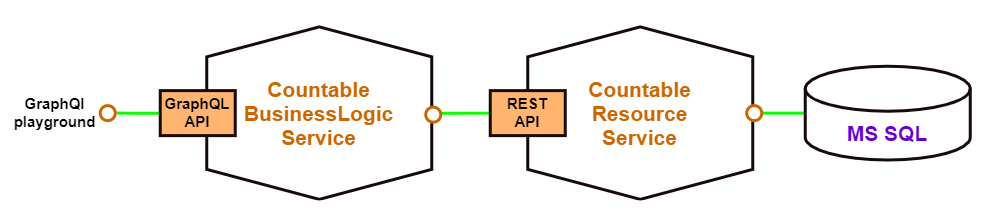

The diagram above was exported from draw.io. Its source (the exported page's mxGraphModel, read from the mxfile embedded in the PNG):
<mxGraphModel dx="677" dy="336" grid="1" gridSize="10" guides="1" tooltips="1" connect="1" arrows="1" fold="1" page="1" pageScale="1" pageWidth="1200" pageHeight="1920" math="0" shadow="0">
  <root>
    <mxCell id="0" />
    <mxCell id="1" parent="0" />
    <mxCell id="HPn3Vk_82Sum174hxxgc-12" value="&lt;font style=&quot;font-size: 14px&quot;&gt;Countable&lt;br&gt;Resource&lt;br style=&quot;font-size: 14px&quot;&gt;Service&lt;/font&gt;" style="shape=hexagon;perimeter=hexagonPerimeter2;whiteSpace=wrap;html=1;fixedSize=1;strokeColor=#170A0A;strokeWidth=2;fontSize=14;fontColor=#CC6600;fontStyle=1;direction=south;" vertex="1" parent="1">
      <mxGeometry x="625" y="158.75" width="150" height="115" as="geometry" />
    </mxCell>
    <mxCell id="HPn3Vk_82Sum174hxxgc-4" style="edgeStyle=orthogonalEdgeStyle;rounded=0;orthogonalLoop=1;jettySize=auto;html=1;entryX=0;entryY=0.5;entryDx=0;entryDy=0;entryPerimeter=0;fontSize=14;fontColor=#CC6600;endArrow=none;endFill=0;strokeWidth=2;strokeColor=#09FF00;exitX=1;exitY=0.5;exitDx=0;exitDy=0;" edge="1" parent="1" source="HPn3Vk_82Sum174hxxgc-6" target="HPn3Vk_82Sum174hxxgc-3">
      <mxGeometry relative="1" as="geometry">
        <mxPoint x="760" y="305" as="sourcePoint" />
      </mxGeometry>
    </mxCell>
    <mxCell id="HPn3Vk_82Sum174hxxgc-8" style="edgeStyle=orthogonalEdgeStyle;rounded=0;orthogonalLoop=1;jettySize=auto;html=1;entryX=0;entryY=0.5;entryDx=0;entryDy=0;fontSize=14;fontColor=#000000;endArrow=none;endFill=0;strokeColor=#09FF00;strokeWidth=2;" edge="1" parent="1" source="HPn3Vk_82Sum174hxxgc-2" target="HPn3Vk_82Sum174hxxgc-9">
      <mxGeometry relative="1" as="geometry">
        <mxPoint x="600" y="305" as="targetPoint" />
      </mxGeometry>
    </mxCell>
    <mxCell id="HPn3Vk_82Sum174hxxgc-2" value="&lt;font style=&quot;font-size: 14px;&quot;&gt;Countable&lt;br style=&quot;font-size: 14px;&quot;&gt;BusinessLogic&lt;br style=&quot;font-size: 14px;&quot;&gt;Service&lt;/font&gt;" style="shape=hexagon;perimeter=hexagonPerimeter2;whiteSpace=wrap;html=1;fixedSize=1;strokeColor=#170A0A;strokeWidth=2;fontSize=14;fontColor=#CC6600;fontStyle=1;direction=south;" vertex="1" parent="1">
      <mxGeometry x="411" y="158.75" width="150" height="115" as="geometry" />
    </mxCell>
    <mxCell id="HPn3Vk_82Sum174hxxgc-3" value="&lt;font color=&quot;#6600cc&quot;&gt;&lt;b&gt;MS SQL&lt;/b&gt;&lt;/font&gt;" style="shape=cylinder3;whiteSpace=wrap;html=1;boundedLbl=1;backgroundOutline=1;size=15;fontSize=14;fontColor=#CC6600;strokeColor=#170A0A;strokeWidth=2;" vertex="1" parent="1">
      <mxGeometry x="810" y="185" width="110" height="62.5" as="geometry" />
    </mxCell>
    <mxCell id="HPn3Vk_82Sum174hxxgc-6" value="" style="ellipse;whiteSpace=wrap;html=1;aspect=fixed;fontSize=14;fontColor=#000000;strokeColor=#CC6600;strokeWidth=2;fillColor=#FFFFFF;" vertex="1" parent="1">
      <mxGeometry x="771" y="211.25" width="10" height="10" as="geometry" />
    </mxCell>
    <mxCell id="HPn3Vk_82Sum174hxxgc-7" value="" style="ellipse;whiteSpace=wrap;html=1;aspect=fixed;fontSize=14;fontColor=#000000;strokeColor=#CC6600;strokeWidth=2;fillColor=#FFFFFF;" vertex="1" parent="1">
      <mxGeometry x="557" y="212.25" width="10" height="10" as="geometry" />
    </mxCell>
    <mxCell id="HPn3Vk_82Sum174hxxgc-9" value="REST&lt;br style=&quot;font-size: 10px&quot;&gt;API" style="rounded=0;whiteSpace=wrap;html=1;fontSize=10;fontColor=#000000;strokeColor=#170A0A;strokeWidth=2;fillColor=#FFB570;fontStyle=1" vertex="1" parent="1">
      <mxGeometry x="600" y="201.25" width="50" height="30" as="geometry" />
    </mxCell>
    <mxCell id="HPn3Vk_82Sum174hxxgc-25" style="edgeStyle=orthogonalEdgeStyle;rounded=0;orthogonalLoop=1;jettySize=auto;html=1;entryX=1.098;entryY=0.498;entryDx=0;entryDy=0;entryPerimeter=0;fontSize=14;fontColor=#000000;endArrow=none;endFill=0;strokeColor=#09FF00;strokeWidth=2;" edge="1" parent="1" source="HPn3Vk_82Sum174hxxgc-10" target="HPn3Vk_82Sum174hxxgc-23">
      <mxGeometry relative="1" as="geometry" />
    </mxCell>
    <mxCell id="HPn3Vk_82Sum174hxxgc-10" value="GraphQL&lt;br style=&quot;font-size: 10px;&quot;&gt;API" style="rounded=0;whiteSpace=wrap;html=1;fontSize=10;fontColor=#000000;strokeColor=#170A0A;strokeWidth=2;fillColor=#FFB570;fontStyle=1" vertex="1" parent="1">
      <mxGeometry x="380" y="201.25" width="50" height="30" as="geometry" />
    </mxCell>
    <mxCell id="HPn3Vk_82Sum174hxxgc-20" value="GraphQl playground" style="text;html=1;strokeColor=none;fillColor=none;align=center;verticalAlign=middle;whiteSpace=wrap;rounded=0;fontSize=10;fontColor=#000000;fontStyle=1" vertex="1" parent="1">
      <mxGeometry x="290" y="206.25" width="40" height="20" as="geometry" />
    </mxCell>
    <mxCell id="HPn3Vk_82Sum174hxxgc-23" value="" style="ellipse;whiteSpace=wrap;html=1;aspect=fixed;fontSize=14;fontColor=#000000;strokeColor=#CC6600;strokeWidth=2;fillColor=#FFFFFF;" vertex="1" parent="1">
      <mxGeometry x="340" y="211.25" width="10" height="10" as="geometry" />
    </mxCell>
  </root>
</mxGraphModel>